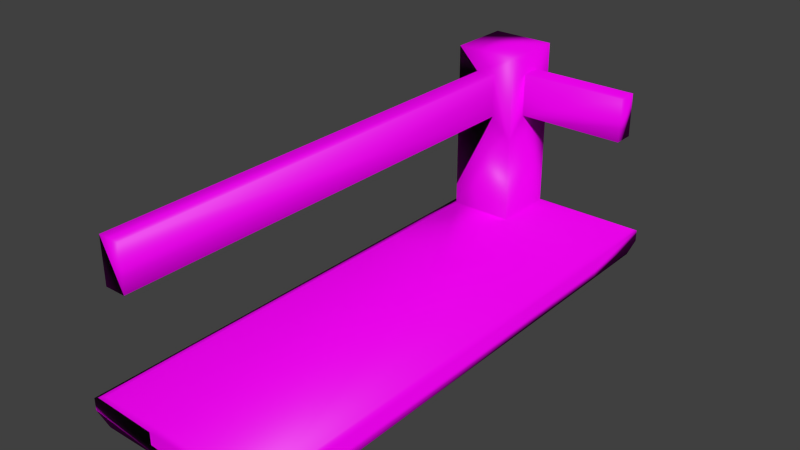 # Source: Sand_Castle_railing_corner_concave.blend  (saved by Blender 2.73.0; exported with 4.5.12 LTS)
import bpy
from mathutils import Matrix  # noqa: F401  (used for matrix-valued properties, if any)

bpy.ops.wm.read_factory_settings(use_empty=True)
scene = bpy.context.scene
scene.name = 'Scene'

# ---- collections
col_collection_1 = bpy.data.collections.new('Collection 1'); scene.collection.children.link(col_collection_1)

# ---- images (referenced by path relative to the original .blend; pixels are not part of the script)
import os
ASSET_DIR = os.environ.get("B2B_ASSET_DIR", "")  # directory of the original .blend (textures are referenced by path, not embedded)
HERE = os.path.dirname(os.path.abspath(__file__))  # packed textures are extracted next to this script under _unpacked/

def load_image(name, relpath, width, height, colorspace="sRGB"):
    """Load a texture the original file referenced (path relative to the .blend, or extracted next to this script)."""
    p = next((c for c in (os.path.join(HERE, relpath), os.path.join(ASSET_DIR, relpath)) if relpath and os.path.exists(c)), "")
    if p:
        img = bpy.data.images.load(p, check_existing=True)
        img.name = name
    else:  # same state as the original file: an image datablock whose file is absent (Cycles renders it pink)
        img = bpy.data.images.new(name, width, height)
        img.source = "FILE"
        img.filepath = "//" + (relpath or name)
    img.colorspace_settings.name = colorspace
    return img
img_sand_normal_jpg = load_image('Sand normal.jpg', 'Sand normal.jpg', 1024, 1024, 'Non-Color')
img_sand_diff_jpg = load_image('Sand diff.jpg', 'Sand diff.jpg', 1024, 1024, 'sRGB')

# ---- materials (node trees are filled in below, after node groups)
mat_material = bpy.data.materials.new('Material')
mat_material.alpha_threshold = 0.0
mat_material.roughness = 0.5
mat_material.line_color = (0.0, 0.0, 0.0, 1.0)

# ---- material node trees
mat_material.use_nodes = True; mat_material.node_tree.nodes.clear()
_N = mat_material.node_tree.nodes; _L = mat_material.node_tree.links
n0 = _N.new('ShaderNodeTexImage'); n0.name = 'Image Texture.001'; n0.location = (-432, 96)
n0.width = 140
n0.image = img_sand_normal_jpg
n1 = _N.new('ShaderNodeBsdfDiffuse'); n1.name = 'Diffuse BSDF'; n1.location = (-30, 339)
n2 = _N.new('ShaderNodeOutputMaterial'); n2.name = 'Material Output'; n2.location = (347, 314)
n3 = _N.new('ShaderNodeAddShader'); n3.name = 'Add Shader'; n3.location = (190, 306)
n4 = _N.new('ShaderNodeBsdfAnisotropic'); n4.name = 'Glossy BSDF'; n4.location = (-21, 217)
n4.distribution = 'GGX'
n4.inputs[1].default_value = 0.4472
n5 = _N.new('ShaderNodeTexImage'); n5.name = 'Image Texture'; n5.location = (-599, 332)
n5.width = 140
n5.image = img_sand_diff_jpg
n6 = _N.new('ShaderNodeRGBToBW'); n6.name = 'RGB to BW'; n6.location = (-424, 277)
n7 = _N.new('ShaderNodeMath'); n7.name = 'Math'; n7.location = (-266, 270)
n7.operation = 'MULTIPLY'
n7.inputs[1].default_value = 0.05
_L.new(n1.outputs[0], n3.inputs[0])
_L.new(n5.outputs[0], n1.inputs[0])
_L.new(n0.outputs[0], n1.inputs[2])
_L.new(n3.outputs[0], n2.inputs[0])
_L.new(n4.outputs[0], n3.inputs[1])
_L.new(n5.outputs[0], n6.inputs[0])
_L.new(n6.outputs[0], n7.inputs[0])
_L.new(n7.outputs[0], n4.inputs[0])
n2.is_active_output = True

# ---- world
world_world = bpy.data.worlds.new('World'); scene.world = world_world
world_world.color = (0.05088, 0.05088, 0.05088)
world_world.use_sun_shadow = False
world_world.sun_shadow_jitter_overblur = 0.0
world_world.cycles.sampling_method = 'MANUAL'
world_world.cycles.sample_map_resolution = 256

# ---- meshes
me_cube_011 = bpy.data.meshes.new('Cube.011')
me_cube_011.from_pydata([(0.375, 0.9938, -9.537e-07), (-0.09023, -2.384e-07, 0.04993), (0.006171, -2.384e-07, -9.537e-07), (0.9938, 0.9938, -9.537e-07), (0.375, 0.625, 0.1705), (0.006171, -2.384e-07, 0.1705), (0.9938, 1.09, 0.1199), (-0.09023, -2.384e-07, 0.1199), (-0.09023, 1.09, 0.04993), (0.006171, 0.9938, -9.537e-07), (0.375, 0.625, -9.537e-07), (-0.09023, 0.625, 0.1199), (0.006171, 0.9938, 0.1705), (0.006171, 0.625, 0.1705), (-0.09023, 1.09, 0.1199), (0.375, 2.573e-07, -9.537e-07), (0.375, 2.573e-07, 0.04993), (0.9938, 0.625, 0.1705), (0.375, 2.573e-07, 0.1199), (0.375, 0.625, 1.171), (0.375, 0.9938, 1.171), (0.375, 0.9938, 0.6705), (0.375, 0.625, 0.6705), (0.375, 0.8688, 1.046), (0.375, 0.75, 1.046), (0.375, 0.8688, 0.7955), (0.375, 0.75, 0.7955), (3.0, 0.8688, 1.046), (3.0, 0.75, 1.046), (3.0, 0.8688, 0.7955), (3.0, 0.75, 0.7955), (0.375, 2.573e-07, 0.1705), (3.0, 1.629e-07, 0.04993), (3.0, 1.09, 0.04993), (3.0, 0.9938, -9.537e-07), (3.0, 1.629e-07, -9.537e-07), (3.0, 1.629e-07, 0.1705), (3.0, 0.9938, 0.1705), (3.0, 1.629e-07, 0.1199), (3.0, 1.09, 0.1199), (0.006171, 0.9938, 0.6705), (0.9938, 2.384e-07, 0.04993), (0.006171, 0.9938, 1.171), (-0.09023, 0.625, 0.04993), (0.9938, 2.384e-07, -9.537e-07), (0.9938, 2.384e-07, 0.1705), (0.006171, 0.625, -9.537e-07), (0.9938, 2.384e-07, 0.1199), (0.9938, 0.9938, 0.1705), (3.0, 0.625, -9.537e-07), (3.0, 0.6925, 0.04993), (3.0, 0.625, 0.1705), (3.0, 0.6925, 0.1199), (0.375, 0.9938, 0.1705), (0.006171, 0.625, 1.171), (0.006171, 0.625, 0.6705), (0.9938, 1.09, 0.04993), (0.1312, 0.625, 1.046), (0.25, 0.625, 1.046), (0.1312, 0.625, 0.7955), (0.25, 0.625, 0.7955), (0.1312, -4.172e-07, 1.046), (0.25, -1.788e-07, 1.046), (0.1312, -4.172e-07, 0.7955), (0.25, -1.788e-07, 0.7955), (0.9938, 0.625, -9.537e-07), (0.375, 1.09, 0.1199), (0.375, 1.09, 0.04993)], [], [(15, 16, 1, 2), (41, 16, 15, 44), (16, 18, 7, 1), (43, 11, 14, 8), (46, 43, 8, 9), (11, 13, 12, 14), (1, 7, 11, 43), (2, 1, 43, 46), (21, 53, 12, 40), (55, 40, 12, 13), (25, 29, 30, 26), (53, 21, 22, 4), (23, 20, 19, 24), (25, 21, 20, 23), (24, 19, 22, 26), (26, 22, 21, 25), (29, 27, 28, 30), (26, 30, 28, 24), (23, 27, 29, 25), (24, 28, 27, 23), (44, 35, 32, 41), (49, 34, 33, 50), (17, 45, 36, 51), (52, 39, 37, 51), (47, 38, 36, 45), (41, 32, 38, 47), (50, 33, 39, 52), (19, 20, 42, 54), (34, 3, 56, 33), (33, 56, 6, 39), (55, 54, 42, 40), (39, 6, 48, 37), (7, 5, 13, 11), (32, 50, 52, 38), (38, 52, 51, 36), (20, 21, 40, 42), (35, 49, 50, 32), (59, 60, 64, 63), (59, 57, 54, 55), (63, 64, 62, 61), (60, 58, 62, 64), (57, 59, 63, 61), (58, 57, 61, 62), (48, 17, 51, 37), (0, 3, 65, 10), (57, 58, 19, 54), (58, 60, 22, 19), (60, 59, 55, 22), (0, 10, 46, 9), (5, 7, 18, 31), (45, 31, 18, 47), (13, 4, 22, 55), (9, 8, 67, 0), (10, 15, 2, 46), (65, 3, 34, 49), (49, 35, 44, 65), (47, 18, 16, 41), (15, 10, 65, 44), (53, 66, 14, 12), (53, 4, 17, 48), (6, 56, 67, 66), (0, 67, 56, 3), (66, 67, 8, 14), (48, 6, 66, 53), (17, 4, 31, 45), (5, 31, 4, 13)])
me_cube_011.polygons.foreach_set('use_smooth', [True] * 66)
_uv = me_cube_011.uv_layers.new(name='UVMap')
_uv.uv.foreach_set('vector', [0.7791, 0.1252, 0.7654, 0.1252, 0.7654, 0.0, 0.7791, 0.02595, 0.7654, 0.2918, 0.7654, 0.1252, 0.7791, 0.1252, 0.7791, 0.2918, 0.7654, 0.1252, 0.7463, 0.1252, 0.7463, 0.0, 0.7654, 0.0, 0.9446, 0.4374, 0.9637, 0.4374, 0.9637, 0.5626, 0.9446, 0.5626, 0.4677, 0.02821, 0.4692, 0.001359, 0.5957, 0.002371, 0.568, 0.02902, 0.1714, 0.8313, 0.1699, 0.8044, 0.2701, 0.8036, 0.2979, 0.8303, 0.9446, 0.2692, 0.9637, 0.2692, 0.9637, 0.4374, 0.9446, 0.4374, 0.2979, 0.02686, 0.2994, 0.0, 0.4692, 0.001359, 0.4677, 0.02821, 0.88, 0.6729, 0.88, 0.8075, 0.7791, 0.8075, 0.7791, 0.6729, 0.7791, 0.1346, 0.88, 0.1346, 0.88, 0.2692, 0.7791, 0.2692, 0.88, 0.9738, 0.88, 0.2692, 0.9123, 0.2694, 0.9123, 0.9741, 0.88, 0.2692, 0.88, 0.4037, 0.7791, 0.4037, 0.7791, 0.2692, 0.8458, 0.5047, 0.88, 0.5383, 0.7791, 0.5383, 0.8133, 0.5047, 0.8458, 0.4374, 0.88, 0.4037, 0.88, 0.5383, 0.8458, 0.5047, 0.8133, 0.5047, 0.7791, 0.5383, 0.7791, 0.4037, 0.8133, 0.4374, 0.8133, 0.4374, 0.7791, 0.4037, 0.88, 0.4037, 0.8458, 0.4374, 0.7325, 0.8991, 0.7325, 0.8318, 0.765, 0.8318, 0.765, 0.8991, 0.5957, 0.7066, 0.5957, 0.0, 0.6641, 0.0, 0.6641, 0.7066, 0.6641, 0.7066, 0.6641, 0.0, 0.7325, 0.0, 0.7325, 0.7066, 0.9123, 0.974, 0.9123, 0.2694, 0.9446, 0.2692, 0.9446, 0.9738, 0.7791, 0.2918, 0.7791, 0.8318, 0.7654, 0.8318, 0.7654, 0.2918, 0.5957, 0.8318, 0.5957, 0.7325, 0.6094, 0.7066, 0.6094, 0.8136, 0.1699, 0.5393, 2.71e-07, 0.5407, 5.807e-07, 0.002211, 0.1699, 0.0008208, 0.6285, 0.8136, 0.6285, 0.7066, 0.6424, 0.7325, 0.6424, 0.8318, 0.7463, 0.2918, 0.7463, 0.8318, 0.7325, 0.8318, 0.7325, 0.2918, 0.7654, 0.2918, 0.7654, 0.8318, 0.7463, 0.8318, 0.7463, 0.2918, 0.6094, 0.8136, 0.6094, 0.7066, 0.6285, 0.7066, 0.6285, 0.8136, 0.3981, 0.9317, 0.2979, 0.9325, 0.2979, 0.8335, 0.3981, 0.8327, 0.568, 0.8327, 0.568, 0.2941, 0.5957, 0.2934, 0.5957, 0.8319, 0.9809, 0.8318, 0.9809, 0.2918, 1.0, 0.2918, 1.0, 0.8318, 0.7791, 0.1346, 0.7791, 1.283e-07, 0.88, 0.0, 0.88, 0.1346, 0.2979, 0.0007893, 0.2979, 0.5393, 0.2701, 0.5385, 0.2701, 0.0, 0.001544, 0.8327, 0.0, 0.8058, 0.1699, 0.8044, 0.1714, 0.8313, 0.6094, 1.0, 0.6094, 0.8136, 0.6285, 0.8136, 0.6285, 1.0, 0.6285, 1.0, 0.6285, 0.8136, 0.6424, 0.8318, 0.6424, 1.0, 0.88, 0.5383, 0.88, 0.6729, 0.7791, 0.6729, 0.7791, 0.5383, 0.5957, 1.0, 0.5957, 0.8318, 0.6094, 0.8136, 0.6094, 1.0, 0.9446, 0.5629, 0.977, 0.5626, 0.977, 0.7298, 0.9446, 0.7301, 0.9467, 0.1009, 0.9467, 0.03365, 0.9809, 6.417e-08, 0.9809, 0.1346, 0.88, 0.8748, 0.8475, 0.8748, 0.8475, 0.8075, 0.88, 0.8075, 0.8475, 0.9757, 0.7791, 0.9757, 0.7791, 0.8075, 0.8475, 0.8075, 0.6641, 0.7066, 0.7325, 0.7066, 0.7325, 0.8748, 0.6641, 0.8748, 0.9446, 0.7301, 0.977, 0.7303, 0.977, 0.8975, 0.9446, 0.8973, 0.2701, 0.5385, 0.1699, 0.5393, 0.1699, 0.0008208, 0.2701, 0.0, 0.568, 0.128, 0.568, 0.2941, 0.4677, 0.2933, 0.4677, 0.1272, 0.9467, 0.03365, 0.9142, 0.03365, 0.88, 0.0, 0.9809, 6.417e-08, 0.9142, 0.03365, 0.9142, 0.1009, 0.88, 0.1346, 0.88, 0.0, 0.9142, 0.1009, 0.9467, 0.1009, 0.9809, 0.1346, 0.88, 0.1346, 0.568, 0.128, 0.4677, 0.1272, 0.4677, 0.02821, 0.568, 0.02902, 0.7325, 0.02595, 0.7463, 0.0, 0.7463, 0.1252, 0.7325, 0.1252, 0.7325, 0.2918, 0.7325, 0.1252, 0.7463, 0.1252, 0.7463, 0.2918, 0.9809, 0.2692, 0.88, 0.2692, 0.88, 0.1346, 0.9809, 0.1346, 0.568, 0.02902, 0.5957, 0.002371, 0.5957, 0.1273, 0.568, 0.128, 0.4677, 0.1272, 0.2979, 0.1259, 0.2979, 0.02686, 0.4677, 0.02821, 0.4677, 0.2933, 0.568, 0.2941, 0.568, 0.8327, 0.4677, 0.8319, 0.4677, 0.8319, 0.2979, 0.8305, 0.2979, 0.292, 0.4677, 0.2933, 0.7463, 0.2918, 0.7463, 0.1252, 0.7654, 0.1252, 0.7654, 0.2918, 0.2979, 0.1259, 0.4677, 0.1272, 0.4677, 0.2933, 0.2979, 0.292, 0.2701, 0.7046, 0.2979, 0.7054, 0.2979, 0.8303, 0.2701, 0.8036, 0.2701, 0.7046, 0.1699, 0.7054, 0.1699, 0.5393, 0.2701, 0.5385, 1.0, 0.2918, 0.9809, 0.2918, 0.9809, 0.1252, 1.0, 0.1252, 0.568, 0.128, 0.5957, 0.1273, 0.5957, 0.2934, 0.568, 0.2941, 1.0, 0.1252, 0.9809, 0.1252, 0.9809, 2.005e-09, 1.0, 0.0, 0.2701, 0.5385, 0.2979, 0.5393, 0.2979, 0.7054, 0.2701, 0.7046, 0.1699, 0.5393, 0.1699, 0.7054, 1.936e-07, 0.7068, 2.71e-07, 0.5407, 0.0, 0.8058, 1.936e-07, 0.7068, 0.1699, 0.7054, 0.1699, 0.8044])
me_cube_011.materials.append(mat_material)
me_cube_011.use_remesh_preserve_volume = False
me_cube_011.use_remesh_preserve_attributes = False
me_cube_011.use_mirror_vertex_groups = False
me_cube_011.update()

# ---- objects
ob_railing_corner_convex_l = bpy.data.objects.new('railing corner convex L', me_cube_011)

# ---- transforms, parenting, visibility, modifiers, constraints
ob_railing_corner_convex_l.location = (0.0, 0.0, 0.0)
ob_railing_corner_convex_l.rotation_euler = (0.0, -0.0, 1.571)
ob_railing_corner_convex_l.scale = (-1.0, 1.0, 1.0)
ob_railing_corner_convex_l.lock_rotations_4d = False
ob_railing_corner_convex_l.empty_display_type = 'ARROWS'
ob_railing_corner_convex_l.lineart.crease_threshold = 0.0

# ---- collection membership
col_collection_1.objects.link(ob_railing_corner_convex_l)

# ---- scene / render settings (as saved in the file)
scene.frame_start = 1; scene.frame_end = 250; scene.frame_set(1)
scene.render.engine = 'CYCLES'
scene.render.resolution_percentage = 50
scene.render.dither_intensity = 0.0
scene.cycles.use_denoising = False
scene.cycles.samples = 1000
scene.cycles.sampling_pattern = 'TABULATED_SOBOL'
scene.cycles.light_sampling_threshold = 0.0
scene.cycles.use_adaptive_sampling = False
scene.cycles.use_light_tree = False
scene.cycles.blur_glossy = 0.0
scene.cycles.pixel_filter_type = 'GAUSSIAN'
scene.cycles.sample_clamp_indirect = 0.0
scene.view_settings.view_transform = 'Standard'
bpy.context.view_layer.update()

# ---- added for rendering (the .blend has no active camera and no usable light): camera, sun
cam_auto = bpy.data.cameras.new('AutoCamera')
cam_auto.lens = 50.0
cam_auto.sensor_width = 36.0
cam_auto.clip_end = 1000.0
ob_auto_camera = bpy.data.objects.new('AutoCamera', cam_auto)
scene.collection.objects.link(ob_auto_camera)
ob_auto_camera.location = (2.67439, -5.31829, 3.16088)
ob_auto_camera.rotation_euler = (1.09748, -7.21219e-08, 0.694738)
scene.camera = ob_auto_camera
light_auto_sun = bpy.data.lights.new('AutoSun', 'SUN')
light_auto_sun.energy = 3.0
light_auto_sun.angle = 0.0523599
ob_auto_sun = bpy.data.objects.new('AutoSun', light_auto_sun)
scene.collection.objects.link(ob_auto_sun)
ob_auto_sun.rotation_euler = (0.872665, 0.174533, 0.523599)
bpy.context.view_layer.update()

